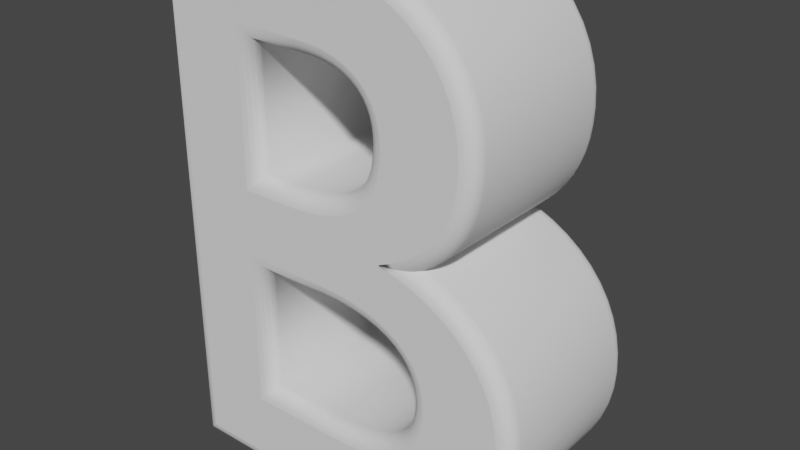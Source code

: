 # Source: B.blend  (saved by Blender 3.0.42; exported with 4.5.12 LTS)
import bpy
from mathutils import Matrix  # noqa: F401  (used for matrix-valued properties, if any)

bpy.ops.wm.read_factory_settings(use_empty=True)
scene = bpy.context.scene
scene.name = 'Scene'

# ---- collections
col_collection = bpy.data.collections.new('Collection'); scene.collection.children.link(col_collection)

# ---- world
world_world = bpy.data.worlds.new('World'); scene.world = world_world
world_world.use_nodes = True; world_world.node_tree.nodes.clear()
_N = world_world.node_tree.nodes; _L = world_world.node_tree.links
n0 = _N.new('ShaderNodeOutputWorld'); n0.name = 'World Output'; n0.location = (300, 300)
n1 = _N.new('ShaderNodeBackground'); n1.name = 'Background'; n1.location = (10, 300)
n1.inputs[0].default_value = (0.05088, 0.05088, 0.05088, 1.0)
_L.new(n1.outputs[0], n0.inputs[0])
n0.is_active_output = True
world_world.color = (0.05088, 0.05088, 0.05088)
world_world.use_sun_shadow = False
world_world.sun_shadow_jitter_overblur = 0.0

# ---- curves / text
txt_text = bpy.data.curves.new('Text', 'FONT')
txt_text.dimensions = '2D'
txt_text.body = 'B'
txt_text.extrude = 0.1
txt_text.bevel_depth = 0.02
txt_text.align_x = 'CENTER'
txt_text.align_y = 'CENTER'

# ---- objects
ob_text = bpy.data.objects.new('Text', txt_text)

# ---- transforms, parenting, visibility, modifiers, constraints
ob_text.location = (0.0, 0.0, 0.0)
ob_text.rotation_euler = (1.571, -0.0, 0.0)

# ---- collection membership
col_collection.objects.link(ob_text)

# ---- scene / render settings (as saved in the file)
scene.frame_start = 1; scene.frame_end = 250; scene.frame_set(1)
scene.render.engine = 'BLENDER_EEVEE_NEXT'
scene.cycles.sampling_pattern = 'TABULATED_SOBOL'
scene.cycles.use_light_tree = False
scene.view_settings.view_transform = 'Filmic'
bpy.context.view_layer.update()

# ---- added for rendering (the .blend has no active camera and no usable light): camera, sun
cam_auto = bpy.data.cameras.new('AutoCamera')
cam_auto.lens = 50.0
cam_auto.sensor_width = 36.0
cam_auto.clip_end = 1000.0
ob_auto_camera = bpy.data.objects.new('AutoCamera', cam_auto)
scene.collection.objects.link(ob_auto_camera)
ob_auto_camera.location = (0.792783, -0.91834, 0.653227)
ob_auto_camera.rotation_euler = (1.09748, -7.21219e-08, 0.694738)
scene.camera = ob_auto_camera
light_auto_sun = bpy.data.lights.new('AutoSun', 'SUN')
light_auto_sun.energy = 3.0
light_auto_sun.angle = 0.0523599
ob_auto_sun = bpy.data.objects.new('AutoSun', light_auto_sun)
scene.collection.objects.link(ob_auto_sun)
ob_auto_sun.rotation_euler = (0.872665, 0.174533, 0.523599)
bpy.context.view_layer.update()
